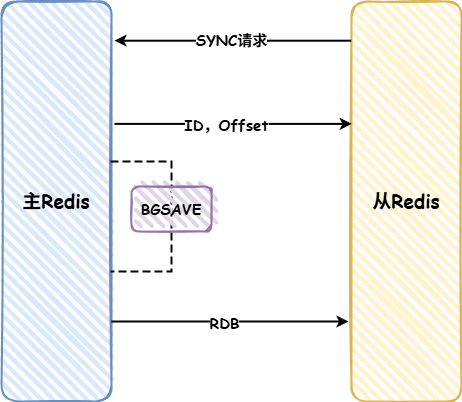

The diagram above was exported from draw.io. Its source (the exported page's mxGraphModel, read from the mxfile embedded in the PNG):
<mxGraphModel dx="1205" dy="713" grid="1" gridSize="10" guides="1" tooltips="1" connect="1" arrows="1" fold="1" page="1" pageScale="1" pageWidth="827" pageHeight="1169" math="0" shadow="0">
  <root>
    <mxCell id="0" />
    <mxCell id="1" parent="0" />
    <mxCell id="TY9MaSrQlbubMxGToryR-1" value="&lt;font face=&quot;Comic Sans MS&quot; style=&quot;font-size: 19px;&quot;&gt;&lt;b&gt;主Redis&lt;/b&gt;&lt;/font&gt;" style="rounded=1;whiteSpace=wrap;html=1;strokeWidth=2;fillWeight=4;hachureGap=8;hachureAngle=45;fillColor=#dae8fc;sketch=1;strokeColor=#6c8ebf;" vertex="1" parent="1">
      <mxGeometry x="90" y="120" width="110" height="400" as="geometry" />
    </mxCell>
    <mxCell id="TY9MaSrQlbubMxGToryR-2" value="&lt;b style=&quot;font-family: &amp;quot;Comic Sans MS&amp;quot;; font-size: 19px;&quot;&gt;从Redis&lt;/b&gt;" style="rounded=1;whiteSpace=wrap;html=1;strokeWidth=2;fillWeight=4;hachureGap=8;hachureAngle=45;fillColor=#fff2cc;sketch=1;strokeColor=#d6b656;" vertex="1" parent="1">
      <mxGeometry x="440" y="120" width="110" height="400" as="geometry" />
    </mxCell>
    <mxCell id="TY9MaSrQlbubMxGToryR-3" value="" style="endArrow=classic;html=1;rounded=0;exitX=-0.003;exitY=0.098;exitDx=0;exitDy=0;exitPerimeter=0;entryX=1.027;entryY=0.098;entryDx=0;entryDy=0;entryPerimeter=0;strokeWidth=2;" edge="1" parent="1" source="TY9MaSrQlbubMxGToryR-2" target="TY9MaSrQlbubMxGToryR-1">
      <mxGeometry width="50" height="50" relative="1" as="geometry">
        <mxPoint x="390" y="390" as="sourcePoint" />
        <mxPoint x="440" y="340" as="targetPoint" />
      </mxGeometry>
    </mxCell>
    <mxCell id="TY9MaSrQlbubMxGToryR-4" value="SYNC请求" style="edgeLabel;html=1;align=center;verticalAlign=middle;resizable=0;points=[];fontFamily=Comic Sans MS;fontSize=15;fontStyle=1" vertex="1" connectable="0" parent="TY9MaSrQlbubMxGToryR-3">
      <mxGeometry x="0.0872" y="-2" relative="1" as="geometry">
        <mxPoint x="9" as="offset" />
      </mxGeometry>
    </mxCell>
    <mxCell id="TY9MaSrQlbubMxGToryR-5" value="" style="endArrow=classic;html=1;rounded=0;exitX=1.027;exitY=0.306;exitDx=0;exitDy=0;exitPerimeter=0;entryX=0.003;entryY=0.306;entryDx=0;entryDy=0;entryPerimeter=0;strokeWidth=2;" edge="1" parent="1" source="TY9MaSrQlbubMxGToryR-1" target="TY9MaSrQlbubMxGToryR-2">
      <mxGeometry width="50" height="50" relative="1" as="geometry">
        <mxPoint x="390" y="390" as="sourcePoint" />
        <mxPoint x="440" y="340" as="targetPoint" />
      </mxGeometry>
    </mxCell>
    <mxCell id="TY9MaSrQlbubMxGToryR-6" value="ID，Offset" style="edgeLabel;html=1;align=center;verticalAlign=middle;resizable=0;points=[];fontSize=15;fontStyle=1;fontFamily=Comic Sans MS;" vertex="1" connectable="0" parent="TY9MaSrQlbubMxGToryR-5">
      <mxGeometry x="-0.056" relative="1" as="geometry">
        <mxPoint as="offset" />
      </mxGeometry>
    </mxCell>
    <mxCell id="TY9MaSrQlbubMxGToryR-7" value="" style="shape=partialRectangle;whiteSpace=wrap;html=1;bottom=1;right=1;left=1;top=0;fillColor=none;routingCenterX=-0.5;rotation=-90;dashed=1;strokeWidth=2;" vertex="1" parent="1">
      <mxGeometry x="175" y="305" width="110" height="60" as="geometry" />
    </mxCell>
    <mxCell id="TY9MaSrQlbubMxGToryR-8" value="&lt;font face=&quot;Comic Sans MS&quot; style=&quot;font-size: 15px;&quot;&gt;&lt;b&gt;BGSAVE&lt;/b&gt;&lt;/font&gt;" style="rounded=1;whiteSpace=wrap;html=1;strokeWidth=2;fillWeight=4;hachureGap=8;hachureAngle=45;fillColor=#e1d5e7;sketch=1;strokeColor=#9673a6;" vertex="1" parent="1">
      <mxGeometry x="220" y="305" width="80" height="45" as="geometry" />
    </mxCell>
    <mxCell id="TY9MaSrQlbubMxGToryR-9" value="" style="endArrow=classic;html=1;rounded=0;exitX=1.027;exitY=0.306;exitDx=0;exitDy=0;exitPerimeter=0;entryX=0.003;entryY=0.306;entryDx=0;entryDy=0;entryPerimeter=0;strokeWidth=2;" edge="1" parent="1">
      <mxGeometry width="50" height="50" relative="1" as="geometry">
        <mxPoint x="200" y="440" as="sourcePoint" />
        <mxPoint x="437" y="440" as="targetPoint" />
      </mxGeometry>
    </mxCell>
    <mxCell id="TY9MaSrQlbubMxGToryR-10" value="RDB" style="edgeLabel;html=1;align=center;verticalAlign=middle;resizable=0;points=[];fontSize=15;fontStyle=1;fontFamily=Comic Sans MS;" vertex="1" connectable="0" parent="TY9MaSrQlbubMxGToryR-9">
      <mxGeometry x="-0.056" relative="1" as="geometry">
        <mxPoint as="offset" />
      </mxGeometry>
    </mxCell>
  </root>
</mxGraphModel>